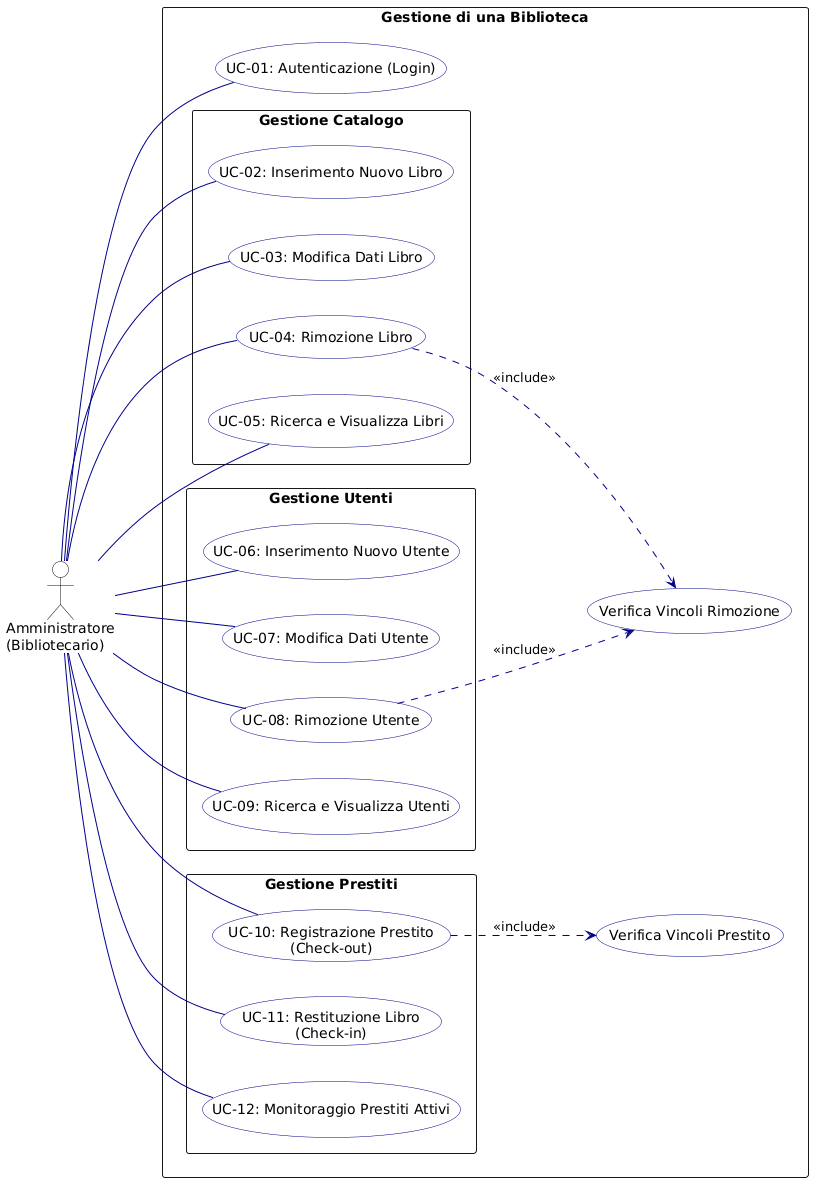

The diagram above was rendered by PlantUML. Its source (embedded in the PNG):
@startuml
' Stile grafico pulito
skinparam packageStyle rectangle
skinparam usecase {
    BackgroundColor White
    BorderColor DarkBlue
    ArrowColor DarkBlue
}
skinparam actor {
    BackgroundColor White
    BorderColor Black
}

' Orientamento orizzontale per leggibilità
left to right direction

actor "Amministratore\n(Bibliotecario)" as Admin

package "Gestione di una Biblioteca" {

    ' --- AREA SICUREZZA ---
    usecase "UC-01: Autenticazione (Login)" as UC01

    ' --- AREA CATALOGO LIBRI ---
    rectangle "Gestione Catalogo" {
        usecase "UC-02: Inserimento Nuovo Libro" as UC02
        usecase "UC-03: Modifica Dati Libro" as UC03
        usecase "UC-04: Rimozione Libro" as UC04
        usecase "UC-05: Ricerca e Visualizza Libri" as UC05
    }

    ' --- AREA UTENTI ---
    rectangle "Gestione Utenti" {
        usecase "UC-06: Inserimento Nuovo Utente" as UC06
        usecase "UC-07: Modifica Dati Utente" as UC07
        usecase "UC-08: Rimozione Utente" as UC08
        usecase "UC-09: Ricerca e Visualizza Utenti" as UC09
    }

    ' --- AREA PRESTITI ---
    rectangle "Gestione Prestiti" {
        usecase "UC-10: Registrazione Prestito\n(Check-out)" as UC10
        usecase "UC-11: Restituzione Libro\n(Check-in)" as UC11
        usecase "UC-12: Monitoraggio Prestiti Attivi" as UC12
    }

    ' --- USE CASE DI SUPPORTO (VINCOLI) ---
    ' Questi non sono collegati all'attore, ma inclusi dalle funzioni principali
    usecase "Verifica Vincoli Prestito" as CheckLoanRules
    usecase "Verifica Vincoli Rimozione" as CheckDeleteRules

    ' --- ASSOCIAZIONI (LINEE SOLIDE SENZA FRECCE) ---
    ' Correggiamo qui: usiamo -- invece di --> per indicare Associazione Semplice
    
    Admin -- UC01
    Admin -- UC02
    Admin -- UC03
    Admin -- UC04
    Admin -- UC05
    Admin -- UC06
    Admin -- UC07
    Admin -- UC08
    Admin -- UC09
    Admin -- UC10
    Admin -- UC11
    Admin -- UC12

    ' --- RELAZIONI INCLUDE (FRECCE TRATTEGGIATE) ---
    ' A include B: la freccia parte da A e va verso B (Come da tua slide "image_88a7ec")
    
    ' Il prestito INCLUDE sempre la verifica delle regole (copie > 0, max 3 libri)
    UC10 ..> CheckLoanRules : <<include>>

    ' La rimozione libro INCLUDE sempre la verifica che non sia in prestito
    UC04 ..> CheckDeleteRules : <<include>>

    ' La rimozione utente INCLUDE sempre la verifica che non abbia libri
    UC08 ..> CheckDeleteRules : <<include>>
}
@enduml